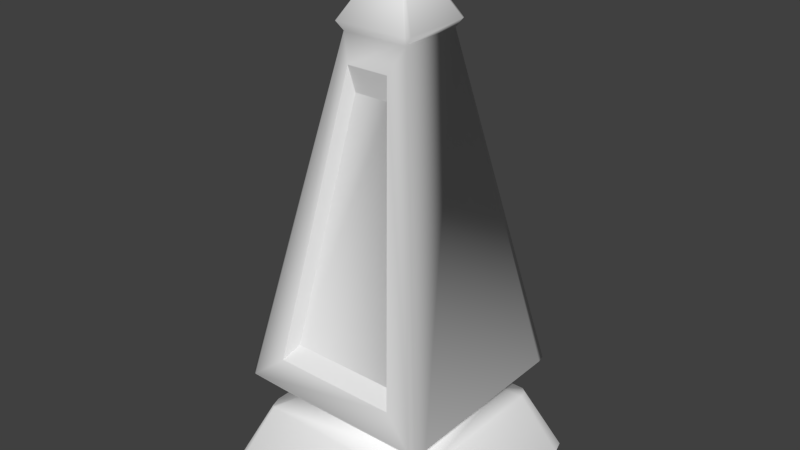 # Source: obelisk-tollhotep.blend  (saved by Blender 2.73.0; exported with 4.5.12 LTS)
import bpy
from mathutils import Matrix  # noqa: F401  (used for matrix-valued properties, if any)

bpy.ops.wm.read_factory_settings(use_empty=True)
scene = bpy.context.scene
scene.name = 'Scene'

# ---- collections
col_collection_1 = bpy.data.collections.new('Collection 1'); scene.collection.children.link(col_collection_1)

# ---- materials (node trees are filled in below, after node groups)
mat_material = bpy.data.materials.new('Material')
mat_material.alpha_threshold = 0.0
mat_material.use_transparent_shadow = False
mat_material.roughness = 0.5

# ---- material node trees

# ---- world
world_world = bpy.data.worlds.new('World'); scene.world = world_world
world_world.color = (0.05088, 0.05088, 0.05088)
world_world.use_sun_shadow = False
world_world.sun_shadow_jitter_overblur = 0.0
world_world.cycles.sampling_method = 'MANUAL'
world_world.cycles.sample_map_resolution = 256

# ---- meshes
me_cube_001 = bpy.data.meshes.new('Cube.001')
me_cube_001.from_pydata([(0.5081, 0.503, 0.3873), (-0.5059, 0.503, 0.3873), (-0.5059, -0.511, 0.3873), (0.5081, -0.511, 0.3873), (0.6697, 0.6647, 0.00161), (-0.6676, 0.6647, 0.00161), (-0.6676, -0.6726, 0.00161), (0.6697, -0.6726, 0.00161), (0.6898, 0.5937, -0.004198), (-0.6877, 0.5937, -0.004198), (0.5233, 0.4492, 0.3931), (-0.5212, 0.4492, 0.3931), (-0.6877, -0.5952, -0.004198), (0.5233, -0.4523, 0.3931), (0.6898, -0.5952, -0.004198), (-0.5212, -0.4523, 0.3931), (-0.6357, -0.6928, -0.004198), (-0.4818, -0.5263, 0.3931), (-0.6357, 0.6847, -0.004198), (-0.4818, 0.5182, 0.3931), (0.571, -0.5741, 0.6221), (-0.5689, -0.5741, 0.6221), (0.6369, -0.6928, -0.004198), (0.4832, 0.5182, 0.3931), (-0.5689, 0.5658, 0.6221), (0.571, 0.5658, 0.6221), (0.4832, -0.5263, 0.3931), (0.6369, 0.6847, -0.004198), (0.4128, 0.4001, 0.4282), (-0.4109, 0.4001, 0.4282), (-0.4109, -0.4063, 0.4282), (0.4128, -0.4063, 0.4282), (0.192, 0.1841, 2.551), (-0.1901, 0.1841, 2.551), (-0.1912, -0.1954, 2.549), (0.192, -0.1899, 2.551), (0.5882, 0.5053, 0.6286), (-0.586, 0.5053, 0.6286), (0.5882, -0.5081, 0.6286), (-0.586, -0.5081, 0.6286), (-0.5417, -0.5913, 0.6286), (-0.5417, 0.5829, 0.6286), (0.2212, -0.2235, 2.598), (-0.2192, -0.2235, 2.598), (0.5431, 0.5829, 0.6286), (-0.2192, 0.2169, 2.598), (0.2212, 0.2169, 2.598), (0.5431, -0.5913, 0.6286), (-0.197, -0.1732, 2.551), (-0.1821, -0.2012, 2.551), (0.0009041, -0.002764, 2.99), (0.2278, 0.1935, 2.601), (-0.2258, 0.1935, 2.601), (0.2278, -0.198, 2.601), (-0.2258, -0.198, 2.601), (-0.2087, -0.2301, 2.601), (-0.2087, 0.2235, 2.601), (0.2104, 0.2235, 2.601), (0.2104, -0.2301, 2.601), (-0.3637, -0.5464, 0.774), (0.3652, -0.5464, 0.774), (-0.1221, -0.2461, 2.406), (0.1237, -0.2461, 2.406), (-0.3088, -0.4691, 0.8528), (0.3103, -0.4691, 0.8528), (-0.1036, -0.214, 2.261), (0.1052, -0.214, 2.261)], [], [(23, 0, 4, 27), (17, 2, 6, 16), (11, 1, 5, 9), (13, 3, 7, 14), (0, 10, 8, 4), (15, 11, 9, 12), (2, 15, 12, 6), (10, 13, 14, 8), (11, 15, 30, 29), (30, 31, 47, 40), (29, 37, 24), (26, 17, 16, 22), (1, 19, 18, 5), (17, 26, 31, 30), (31, 28, 36, 38), (3, 26, 22, 7), (23, 19, 29, 28), (30, 40, 21), (19, 23, 27, 18), (1, 11, 29), (2, 17, 30), (29, 30, 39, 37), (30, 21, 39), (13, 10, 28, 31), (28, 29, 41, 44), (28, 25, 36), (28, 44, 25), (15, 2, 30), (32, 33, 56, 57), (39, 21, 34, 48), (44, 41, 33, 32), (35, 32, 51, 53), (10, 0, 28), (29, 24, 41), (0, 23, 28), (38, 36, 32, 35), (48, 34, 43, 54), (32, 46, 51), (32, 57, 46), (36, 25, 32), (21, 40, 49, 34), (25, 44, 32), (34, 49, 55, 43), (46, 57, 50), (51, 46, 50), (52, 54, 50), (53, 51, 50), (54, 43, 50), (55, 58, 50), (56, 45, 50), (57, 56, 50), (58, 42, 50), (45, 52, 50), (43, 55, 50), (42, 53, 50), (62, 61, 65, 66), (49, 40, 59, 61), (40, 47, 60, 59), (63, 64, 66, 65), (60, 62, 66, 64), (61, 59, 63, 65), (59, 60, 64, 63), (26, 3, 31), (19, 1, 29), (31, 20, 47), (3, 13, 31), (31, 38, 20), (35, 49, 61, 62), (47, 20, 35), (49, 35, 58, 55), (35, 42, 58), (20, 38, 35), (35, 53, 42), (47, 35, 62, 60), (37, 39, 48, 33), (41, 24, 33), (33, 48, 54, 52), (33, 45, 56), (24, 37, 33), (33, 52, 45)])
me_cube_001.polygons.foreach_set('use_smooth', [1, 1, 1, 1, 1, 1, 1, 1, 1, 1, 1, 1, 1, 1, 1, 1, 1, 1, 1, 1, 1, 1, 1, 1, 1, 1, 1, 1, 1, 1, 1, 1, 1, 1, 1, 1, 1, 1, 1, 1, 1, 1, 1, 1, 1, 1, 1, 1, 1, 1, 1, 1, 1, 1, 1, 0, 1, 1, 1, 0, 0, 0, 1, 1, 1, 1, 1, 1, 1, 1, 1, 1, 1, 1, 1, 1, 1, 1, 1, 1])
_uv = me_cube_001.uv_layers.new(name='UVMap')
_uv.uv.foreach_set('vector', [0.5204, 0.6447, 0.5208, 0.6379, 0.6291, 0.628, 0.6301, 0.6374, 0.2303, 0.8793, 0.2353, 0.883, 0.202, 0.9785, 0.1935, 0.9757, 0.4439, 0.8526, 0.4555, 0.8495, 0.5181, 0.9282, 0.5025, 0.9364, 0.11, 0.7006, 0.106, 0.7123, 0.005574, 0.7253, 0.007159, 0.7057, 0.1939, 0.5064, 0.1874, 0.5177, 0.1104, 0.4453, 0.1205, 0.4311, 0.248, 0.8819, 0.4439, 0.8526, 0.5025, 0.9364, 0.2213, 0.9811, 0.2353, 0.883, 0.248, 0.8819, 0.2213, 0.9811, 0.202, 0.9785, 0.1874, 0.5177, 0.11, 0.7006, 0.007159, 0.7057, 0.1104, 0.4453, 0.4439, 0.8526, 0.248, 0.8819, 0.2493, 0.8541, 0.4332, 0.8259, 0.4994, 0.002946, 0.7359, 0.04647, 0.7193, 0.1197, 0.5086, 0.08712, 0.2642, 0.005642, 0.2863, 0.09068, 0.2726, 0.09446, 0.1085, 0.7179, 0.2303, 0.8793, 0.1935, 0.9757, 0.006649, 0.7346, 0.4555, 0.8495, 0.4591, 0.8443, 0.5252, 0.9228, 0.5181, 0.9282, 0.2303, 0.8793, 0.1085, 0.7179, 0.1364, 0.7067, 0.2493, 0.8541, 0.7359, 0.04647, 0.9622, 0.04435, 0.9748, 0.1307, 0.7401, 0.1225, 0.106, 0.7123, 0.1085, 0.7179, 0.006649, 0.7346, 0.005574, 0.7253, 0.5204, 0.6447, 0.4591, 0.8443, 0.4332, 0.8259, 0.4899, 0.6481, 0.4994, 0.002946, 0.5086, 0.08712, 0.5011, 0.08626, 0.4591, 0.8443, 0.5204, 0.6447, 0.6301, 0.6374, 0.5252, 0.9228, 0.4555, 0.8495, 0.4439, 0.8526, 0.4332, 0.8259, 0.2353, 0.883, 0.2303, 0.8793, 0.2493, 0.8541, 0.2642, 0.005642, 0.4994, 0.002946, 0.4869, 0.0851, 0.2863, 0.09068, 0.4994, 0.002946, 0.5011, 0.08626, 0.4869, 0.0851, 0.11, 0.7006, 0.1874, 0.5177, 0.2088, 0.5369, 0.1364, 0.7067, 0.02822, 0.04197, 0.2642, 0.005642, 0.2647, 0.09713, 0.01706, 0.1311, 0.9622, 0.04435, 0.9927, 0.1334, 0.9748, 0.1307, 0.02822, 0.04197, 0.01706, 0.1311, 0.00728, 0.132, 0.248, 0.8819, 0.2353, 0.883, 0.2493, 0.8541, 0.9548, 0.5409, 0.9827, 0.6902, 0.955, 0.684, 0.9287, 0.5455, 0.4869, 0.0851, 0.5011, 0.08626, 0.5044, 0.584, 0.4964, 0.5862, 0.01706, 0.1311, 0.2647, 0.09713, 0.4017, 0.5981, 0.2945, 0.6449, 0.8139, 0.9245, 0.6513, 0.9508, 0.6485, 0.9223, 0.7989, 0.9021, 0.1874, 0.5177, 0.1939, 0.5064, 0.2088, 0.5369, 0.2642, 0.005642, 0.2726, 0.09446, 0.2647, 0.09713, 0.5208, 0.6379, 0.5204, 0.6447, 0.4899, 0.6481, 0.7401, 0.1225, 0.9748, 0.1307, 0.7003, 0.6449, 0.6148, 0.5987, 0.9416, 0.8331, 0.9341, 0.8422, 0.9143, 0.8285, 0.919, 0.8211, 0.6513, 0.9508, 0.6364, 0.9226, 0.6485, 0.9223, 0.9548, 0.5409, 0.9287, 0.5455, 0.9272, 0.5399, 0.9748, 0.1307, 0.9927, 0.1334, 0.7003, 0.6449, 0.5011, 0.08626, 0.5086, 0.08712, 0.5129, 0.5863, 0.5044, 0.584, 0.00728, 0.132, 0.01706, 0.1311, 0.2945, 0.6449, 0.9341, 0.8422, 0.9308, 0.8466, 0.9111, 0.8317, 0.9143, 0.8285, 0.9272, 0.5399, 0.9287, 0.5455, 0.7542, 0.7047, 0.6485, 0.9223, 0.6364, 0.9226, 0.7542, 0.7047, 0.9555, 0.6972, 0.919, 0.8211, 0.7542, 0.7047, 0.7989, 0.9021, 0.6485, 0.9223, 0.7542, 0.7047, 0.919, 0.8211, 0.9143, 0.8285, 0.7542, 0.7047, 0.9111, 0.8317, 0.812, 0.8984, 0.7542, 0.7047, 0.955, 0.684, 0.9557, 0.6887, 0.7542, 0.7047, 0.9287, 0.5455, 0.955, 0.684, 0.7542, 0.7047, 0.812, 0.8984, 0.8077, 0.9002, 0.7542, 0.7047, 0.9557, 0.6887, 0.9555, 0.6972, 0.7542, 0.7047, 0.9143, 0.8285, 0.9111, 0.8317, 0.7542, 0.7047, 0.8077, 0.9002, 0.7989, 0.9021, 0.7542, 0.7047, 0.6013, 0.5531, 0.5329, 0.5454, 0.5484, 0.5055, 0.5945, 0.5129, 0.5129, 0.5863, 0.5086, 0.08712, 0.5397, 0.1279, 0.5329, 0.5454, 0.5086, 0.08712, 0.7193, 0.1197, 0.6827, 0.1478, 0.5397, 0.1279, 0.5544, 0.1533, 0.6622, 0.1703, 0.5945, 0.5129, 0.5484, 0.5055, 0.6827, 0.1478, 0.6013, 0.5531, 0.5945, 0.5129, 0.6622, 0.1703, 0.5329, 0.5454, 0.5397, 0.1279, 0.5544, 0.1533, 0.5484, 0.5055, 0.5397, 0.1279, 0.6827, 0.1478, 0.6622, 0.1703, 0.5544, 0.1533, 0.1085, 0.7179, 0.106, 0.7123, 0.1364, 0.7067, 0.4591, 0.8443, 0.4555, 0.8495, 0.4332, 0.8259, 0.7359, 0.04647, 0.7264, 0.1206, 0.7193, 0.1197, 0.106, 0.7123, 0.11, 0.7006, 0.1364, 0.7067, 0.7359, 0.04647, 0.7401, 0.1225, 0.7264, 0.1206, 0.6148, 0.5987, 0.5129, 0.5863, 0.5329, 0.5454, 0.6013, 0.5531, 0.7193, 0.1197, 0.7264, 0.1206, 0.6148, 0.5987, 0.9308, 0.8466, 0.8139, 0.9245, 0.812, 0.8984, 0.9111, 0.8317, 0.8139, 0.9245, 0.8077, 0.9002, 0.812, 0.8984, 0.7264, 0.1206, 0.7401, 0.1225, 0.6148, 0.5987, 0.8139, 0.9245, 0.7989, 0.9021, 0.8077, 0.9002, 0.7193, 0.1197, 0.6148, 0.5987, 0.6013, 0.5531, 0.6827, 0.1478, 0.2863, 0.09068, 0.4869, 0.0851, 0.4964, 0.5862, 0.4017, 0.5981, 0.2647, 0.09713, 0.2726, 0.09446, 0.4017, 0.5981, 0.9827, 0.6902, 0.9416, 0.8331, 0.919, 0.8211, 0.9555, 0.6972, 0.9827, 0.6902, 0.9557, 0.6887, 0.955, 0.684, 0.2726, 0.09446, 0.2863, 0.09068, 0.4017, 0.5981, 0.9827, 0.6902, 0.9555, 0.6972, 0.9557, 0.6887])
me_cube_001.materials.append(mat_material)
me_cube_001.use_remesh_preserve_volume = False
me_cube_001.use_remesh_preserve_attributes = False
me_cube_001.use_mirror_vertex_groups = False
me_cube_001.use_paint_bone_selection = False
me_cube_001.use_paint_mask = True
me_cube_001.update()

# ---- objects
ob_obelisk_tollhotep = bpy.data.objects.new('obelisk-tollhotep', me_cube_001)

# ---- transforms, parenting, visibility, modifiers, constraints
ob_obelisk_tollhotep.location = (0.0, 0.0, 0.0)
ob_obelisk_tollhotep.lineart.crease_threshold = 0.0

# ---- collection membership
col_collection_1.objects.link(ob_obelisk_tollhotep)

# ---- scene / render settings (as saved in the file)
scene.frame_start = 1; scene.frame_end = 250; scene.frame_set(1)
scene.render.engine = 'BLENDER_EEVEE_NEXT'
scene.render.resolution_percentage = 50
scene.render.dither_intensity = 0.0
scene.cycles.use_denoising = False
scene.cycles.samples = 10
scene.cycles.sampling_pattern = 'TABULATED_SOBOL'
scene.cycles.light_sampling_threshold = 0.0
scene.cycles.use_adaptive_sampling = False
scene.cycles.use_light_tree = False
scene.cycles.blur_glossy = 0.0
scene.cycles.volume_bounces = 1
scene.cycles.pixel_filter_type = 'GAUSSIAN'
scene.cycles.sample_clamp_indirect = 0.0
scene.view_settings.view_transform = 'Standard'
bpy.context.view_layer.update()

# ---- added for rendering (the .blend has no active camera and no usable light): camera, sun
cam_auto = bpy.data.cameras.new('AutoCamera')
cam_auto.lens = 50.0
cam_auto.sensor_width = 36.0
cam_auto.clip_end = 1000.0
ob_auto_camera = bpy.data.objects.new('AutoCamera', cam_auto)
scene.collection.objects.link(ob_auto_camera)
ob_auto_camera.location = (3.30637, -3.97039, 4.13731)
ob_auto_camera.rotation_euler = (1.09748, -7.21219e-08, 0.694738)
scene.camera = ob_auto_camera
light_auto_sun = bpy.data.lights.new('AutoSun', 'SUN')
light_auto_sun.energy = 3.0
light_auto_sun.angle = 0.0523599
ob_auto_sun = bpy.data.objects.new('AutoSun', light_auto_sun)
scene.collection.objects.link(ob_auto_sun)
ob_auto_sun.rotation_euler = (0.872665, 0.174533, 0.523599)
bpy.context.view_layer.update()
